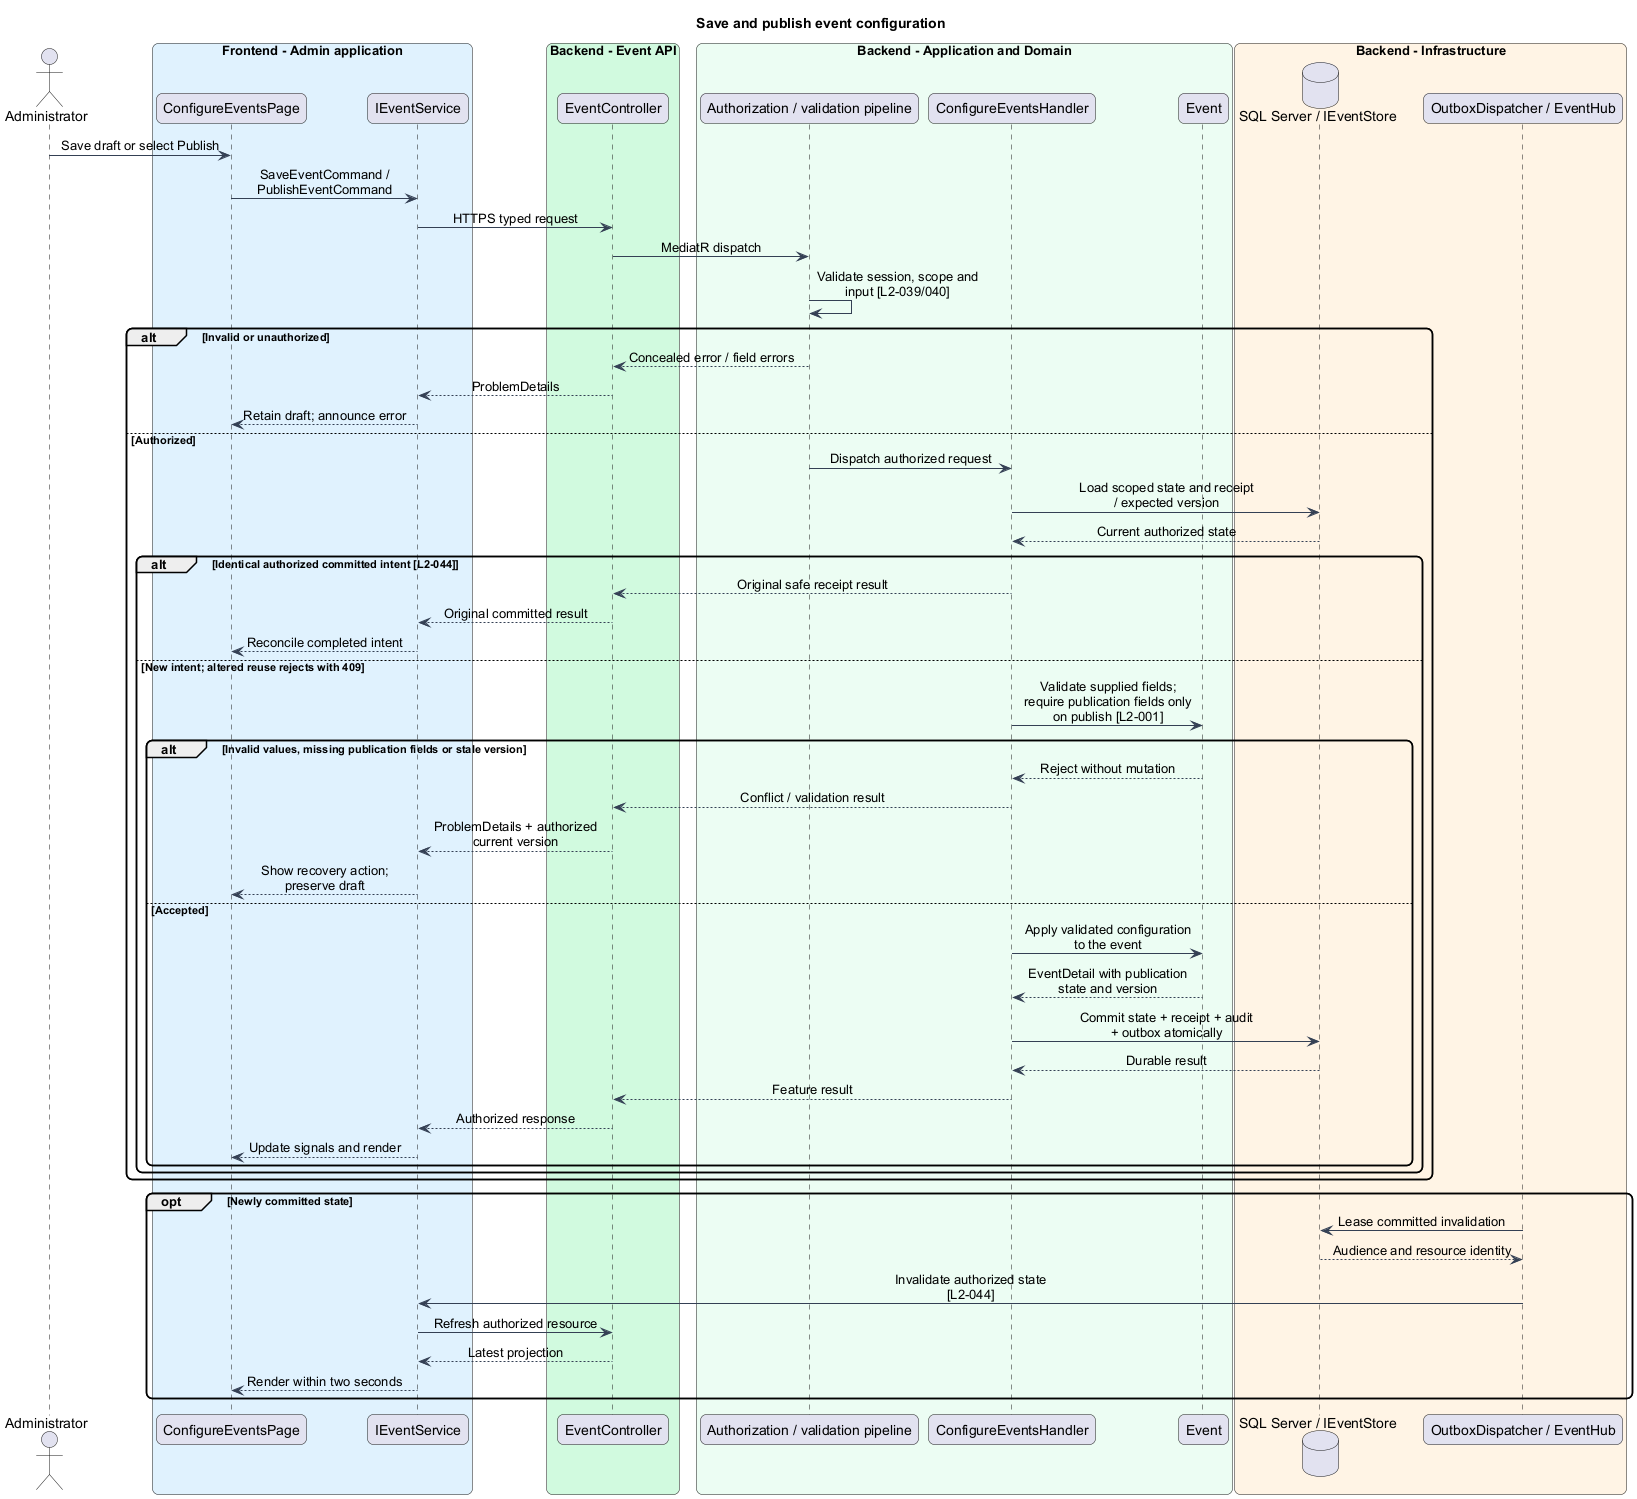

The diagram above was rendered by PlantUML. Its source (embedded in the PNG):
@startuml
skinparam backgroundColor #FFFFFF
skinparam shadowing false
skinparam roundcorner 12
skinparam defaultFontName Arial
skinparam ArrowColor #344054
skinparam classBackgroundColor #F9FAFB
skinparam classBorderColor #344054
skinparam sequenceMessageAlign center
skinparam maxMessageSize 180
title Save and publish event configuration
actor "Administrator" as actor
box "Frontend - Admin application" #E0F2FE
participant "ConfigureEventsPage" as page
participant "IEventService" as client
end box
box "Backend - Event API" #D1FADF
participant "EventController" as controller
end box
box "Backend - Application and Domain" #ECFDF3
participant "Authorization / validation pipeline" as gate
participant "ConfigureEventsHandler" as handler
participant "Event" as entity
end box
box "Backend - Infrastructure" #FFF4E5
database "SQL Server / IEventStore" as db
participant "OutboxDispatcher / EventHub" as push
end box
actor -> page : Save draft or select Publish
page -> client : SaveEventCommand / PublishEventCommand
client -> controller : HTTPS typed request
controller -> gate : MediatR dispatch
gate -> gate : Validate session, scope and input [L2-039/040]
alt Invalid or unauthorized
gate --> controller : Concealed error / field errors
controller --> client : ProblemDetails
client --> page : Retain draft; announce error
else Authorized
gate -> handler : Dispatch authorized request
handler -> db : Load scoped state and receipt / expected version
db --> handler : Current authorized state
alt Identical authorized committed intent [L2-044]
handler --> controller : Original safe receipt result
controller --> client : Original committed result
client --> page : Reconcile completed intent
else New intent; altered reuse rejects with 409
handler -> entity : Validate supplied fields; require publication fields only on publish [L2-001]
alt Invalid values, missing publication fields or stale version
entity --> handler : Reject without mutation
handler --> controller : Conflict / validation result
controller --> client : ProblemDetails + authorized current version
client --> page : Show recovery action; preserve draft
else Accepted
handler -> entity : Apply validated configuration to the event
entity --> handler : EventDetail with publication state and version
handler -> db : Commit state + receipt + audit + outbox atomically
db --> handler : Durable result
handler --> controller : Feature result
controller --> client : Authorized response
client --> page : Update signals and render
end
end
end
opt Newly committed state
push -> db : Lease committed invalidation
db --> push : Audience and resource identity
push -> client : Invalidate authorized state [L2-044]
client -> controller : Refresh authorized resource
controller --> client : Latest projection
client --> page : Render within two seconds
end
@enduml